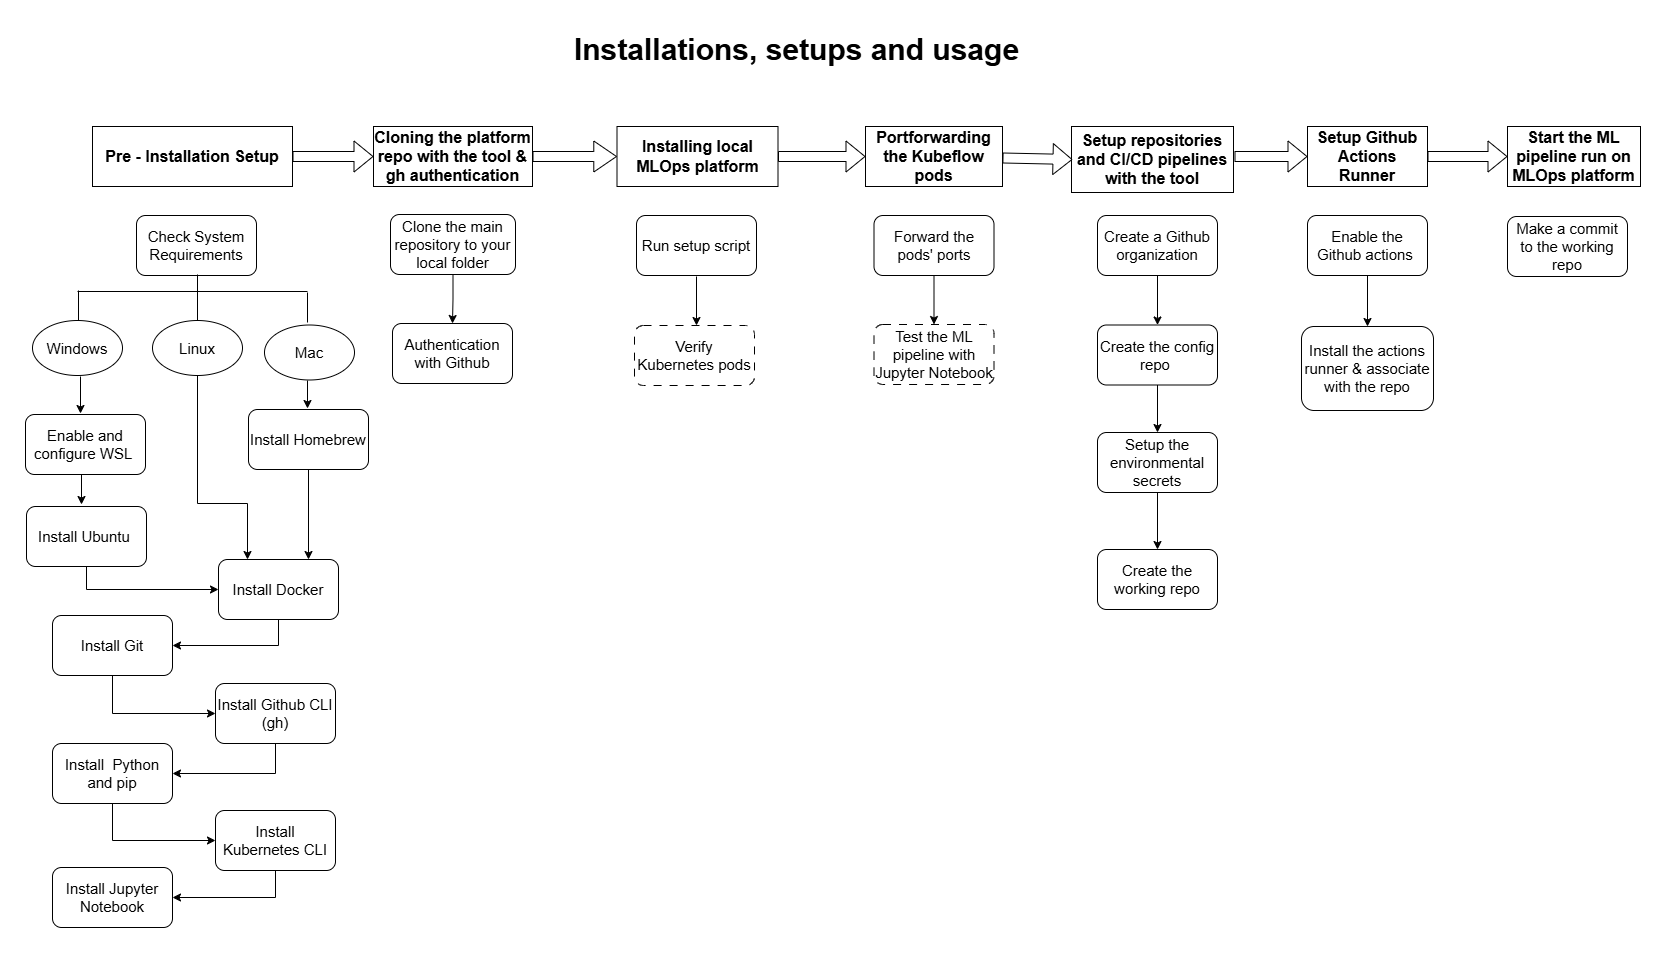

The diagram above was exported from draw.io. Its source (the exported page's mxGraphModel, read from the mxfile embedded in the PNG):
<mxGraphModel dx="1723" dy="687" grid="0" gridSize="10" guides="1" tooltips="1" connect="1" arrows="1" fold="1" page="1" pageScale="1" pageWidth="1654" pageHeight="1169" background="none" math="0" shadow="0">
  <root>
    <mxCell id="0" />
    <mxCell id="1" parent="0" />
    <mxCell id="pV_ENtJMJlO4xu-01SIK-55" value="&lt;font&gt;Check System Requirements&lt;/font&gt;" style="rounded=1;whiteSpace=wrap;html=1;fontSize=15;" parent="1" vertex="1">
      <mxGeometry x="129" y="236" width="120" height="60" as="geometry" />
    </mxCell>
    <mxCell id="pV_ENtJMJlO4xu-01SIK-56" value="&lt;span data-teams=&quot;true&quot;&gt;&lt;b&gt;&lt;font style=&quot;font-size: 30px;&quot;&gt;Installations, setups and usage&lt;/font&gt;&lt;/b&gt;&lt;/span&gt;" style="text;html=1;align=center;verticalAlign=middle;resizable=0;points=[];autosize=1;strokeColor=none;fillColor=none;" parent="1" vertex="1">
      <mxGeometry x="557" y="46" width="463" height="48" as="geometry" />
    </mxCell>
    <mxCell id="k2T-g_htHbja577PyHqE-17" style="edgeStyle=orthogonalEdgeStyle;rounded=0;orthogonalLoop=1;jettySize=auto;html=1;exitX=0.5;exitY=1;exitDx=0;exitDy=0;" parent="1" edge="1">
      <mxGeometry relative="1" as="geometry">
        <mxPoint x="74" y="488" as="sourcePoint" />
        <mxPoint x="74" y="525" as="targetPoint" />
      </mxGeometry>
    </mxCell>
    <mxCell id="pV_ENtJMJlO4xu-01SIK-57" value="&lt;font&gt;Enable and configure WSL&amp;nbsp;&lt;/font&gt;" style="rounded=1;whiteSpace=wrap;html=1;fontSize=15;" parent="1" vertex="1">
      <mxGeometry x="18" y="435" width="120" height="60" as="geometry" />
    </mxCell>
    <mxCell id="k2T-g_htHbja577PyHqE-21" style="edgeStyle=orthogonalEdgeStyle;rounded=0;orthogonalLoop=1;jettySize=auto;html=1;exitX=0.5;exitY=1;exitDx=0;exitDy=0;entryX=0;entryY=0.5;entryDx=0;entryDy=0;" parent="1" source="pV_ENtJMJlO4xu-01SIK-58" target="pV_ENtJMJlO4xu-01SIK-59" edge="1">
      <mxGeometry relative="1" as="geometry" />
    </mxCell>
    <mxCell id="pV_ENtJMJlO4xu-01SIK-58" value="Install Ubuntu&amp;nbsp;" style="rounded=1;whiteSpace=wrap;html=1;fontSize=15;" parent="1" vertex="1">
      <mxGeometry x="19" y="527" width="120" height="60" as="geometry" />
    </mxCell>
    <mxCell id="pV_ENtJMJlO4xu-01SIK-112" style="edgeStyle=orthogonalEdgeStyle;rounded=0;orthogonalLoop=1;jettySize=auto;html=1;exitX=0.5;exitY=1;exitDx=0;exitDy=0;fontSize=15;" parent="1" source="pV_ENtJMJlO4xu-01SIK-59" target="pV_ENtJMJlO4xu-01SIK-60" edge="1">
      <mxGeometry relative="1" as="geometry" />
    </mxCell>
    <mxCell id="pV_ENtJMJlO4xu-01SIK-59" value="Install Docker" style="rounded=1;whiteSpace=wrap;html=1;fontSize=15;" parent="1" vertex="1">
      <mxGeometry x="211" y="580" width="120" height="60" as="geometry" />
    </mxCell>
    <mxCell id="pV_ENtJMJlO4xu-01SIK-113" style="edgeStyle=orthogonalEdgeStyle;rounded=0;orthogonalLoop=1;jettySize=auto;html=1;exitX=0.5;exitY=1;exitDx=0;exitDy=0;entryX=0;entryY=0.5;entryDx=0;entryDy=0;fontSize=15;" parent="1" source="pV_ENtJMJlO4xu-01SIK-60" target="pV_ENtJMJlO4xu-01SIK-61" edge="1">
      <mxGeometry relative="1" as="geometry" />
    </mxCell>
    <mxCell id="pV_ENtJMJlO4xu-01SIK-60" value="Install Git" style="rounded=1;whiteSpace=wrap;html=1;fontSize=15;" parent="1" vertex="1">
      <mxGeometry x="45" y="636" width="120" height="60" as="geometry" />
    </mxCell>
    <mxCell id="pV_ENtJMJlO4xu-01SIK-114" style="edgeStyle=orthogonalEdgeStyle;rounded=0;orthogonalLoop=1;jettySize=auto;html=1;exitX=0.5;exitY=1;exitDx=0;exitDy=0;entryX=1;entryY=0.5;entryDx=0;entryDy=0;fontSize=15;" parent="1" source="pV_ENtJMJlO4xu-01SIK-61" target="pV_ENtJMJlO4xu-01SIK-62" edge="1">
      <mxGeometry relative="1" as="geometry" />
    </mxCell>
    <mxCell id="pV_ENtJMJlO4xu-01SIK-61" value="Install Github CLI (gh)" style="rounded=1;whiteSpace=wrap;html=1;fontSize=15;" parent="1" vertex="1">
      <mxGeometry x="208" y="704" width="120" height="60" as="geometry" />
    </mxCell>
    <mxCell id="pV_ENtJMJlO4xu-01SIK-115" style="edgeStyle=orthogonalEdgeStyle;rounded=0;orthogonalLoop=1;jettySize=auto;html=1;exitX=0.5;exitY=1;exitDx=0;exitDy=0;entryX=0;entryY=0.5;entryDx=0;entryDy=0;fontSize=15;" parent="1" source="pV_ENtJMJlO4xu-01SIK-62" target="pV_ENtJMJlO4xu-01SIK-63" edge="1">
      <mxGeometry relative="1" as="geometry" />
    </mxCell>
    <mxCell id="pV_ENtJMJlO4xu-01SIK-62" value="Install&amp;nbsp; Python and pip" style="rounded=1;whiteSpace=wrap;html=1;fontSize=15;" parent="1" vertex="1">
      <mxGeometry x="45" y="764" width="120" height="60" as="geometry" />
    </mxCell>
    <mxCell id="9jLViu0mf0XPeVJ8ESHT-2" style="edgeStyle=orthogonalEdgeStyle;rounded=0;orthogonalLoop=1;jettySize=auto;html=1;exitX=0.5;exitY=1;exitDx=0;exitDy=0;entryX=1;entryY=0.5;entryDx=0;entryDy=0;" parent="1" source="pV_ENtJMJlO4xu-01SIK-63" target="pV_ENtJMJlO4xu-01SIK-65" edge="1">
      <mxGeometry relative="1" as="geometry" />
    </mxCell>
    <mxCell id="pV_ENtJMJlO4xu-01SIK-63" value="Install Kubernetes CLI" style="rounded=1;whiteSpace=wrap;html=1;fontSize=15;" parent="1" vertex="1">
      <mxGeometry x="208" y="831" width="120" height="60" as="geometry" />
    </mxCell>
    <mxCell id="pV_ENtJMJlO4xu-01SIK-65" value="Install Jupyter Notebook" style="rounded=1;whiteSpace=wrap;html=1;fontSize=15;" parent="1" vertex="1">
      <mxGeometry x="45" y="888" width="120" height="60" as="geometry" />
    </mxCell>
    <mxCell id="pV_ENtJMJlO4xu-01SIK-67" value="&lt;font&gt;&lt;b&gt;Pre - Installation Setup&lt;/b&gt;&lt;/font&gt;" style="rounded=0;whiteSpace=wrap;html=1;rotation=0;fontSize=16;" parent="1" vertex="1">
      <mxGeometry x="85" y="147" width="200" height="60" as="geometry" />
    </mxCell>
    <mxCell id="pV_ENtJMJlO4xu-01SIK-118" style="edgeStyle=orthogonalEdgeStyle;rounded=0;orthogonalLoop=1;jettySize=auto;html=1;exitX=0.5;exitY=1;exitDx=0;exitDy=0;entryX=0.5;entryY=0;entryDx=0;entryDy=0;fontSize=15;" parent="1" source="pV_ENtJMJlO4xu-01SIK-68" target="pV_ENtJMJlO4xu-01SIK-69" edge="1">
      <mxGeometry relative="1" as="geometry" />
    </mxCell>
    <mxCell id="pV_ENtJMJlO4xu-01SIK-68" value="Clone the main repository to your local folder" style="rounded=1;whiteSpace=wrap;html=1;fontSize=15;" parent="1" vertex="1">
      <mxGeometry x="383" y="235" width="125" height="60" as="geometry" />
    </mxCell>
    <mxCell id="pV_ENtJMJlO4xu-01SIK-69" value="Authentication with Github" style="rounded=1;whiteSpace=wrap;html=1;fontSize=15;" parent="1" vertex="1">
      <mxGeometry x="385" y="344" width="120" height="60" as="geometry" />
    </mxCell>
    <mxCell id="pV_ENtJMJlO4xu-01SIK-71" value="Run setup script" style="rounded=1;whiteSpace=wrap;html=1;fontSize=15;" parent="1" vertex="1">
      <mxGeometry x="629" y="236" width="120" height="60" as="geometry" />
    </mxCell>
    <mxCell id="pV_ENtJMJlO4xu-01SIK-72" value="Verify Kubernetes pods" style="rounded=1;whiteSpace=wrap;html=1;fontSize=15;dashed=1;dashPattern=8 8;" parent="1" vertex="1">
      <mxGeometry x="627" y="346" width="120" height="60" as="geometry" />
    </mxCell>
    <mxCell id="pV_ENtJMJlO4xu-01SIK-125" style="edgeStyle=orthogonalEdgeStyle;rounded=0;orthogonalLoop=1;jettySize=auto;html=1;exitX=0.5;exitY=1;exitDx=0;exitDy=0;entryX=0.5;entryY=0;entryDx=0;entryDy=0;fontSize=15;" parent="1" source="pV_ENtJMJlO4xu-01SIK-73" target="pV_ENtJMJlO4xu-01SIK-74" edge="1">
      <mxGeometry relative="1" as="geometry">
        <mxPoint x="926" y="341" as="targetPoint" />
      </mxGeometry>
    </mxCell>
    <mxCell id="pV_ENtJMJlO4xu-01SIK-73" value="Forward the pods'&amp;nbsp;&lt;span style=&quot;background-color: initial;&quot;&gt;ports&lt;/span&gt;" style="rounded=1;whiteSpace=wrap;html=1;fontSize=15;" parent="1" vertex="1">
      <mxGeometry x="866.5" y="236" width="120" height="60" as="geometry" />
    </mxCell>
    <mxCell id="pV_ENtJMJlO4xu-01SIK-74" value="Test the ML pipeline with Jupyter Notebook" style="rounded=1;whiteSpace=wrap;html=1;fontSize=15;dashed=1;dashPattern=8 8;" parent="1" vertex="1">
      <mxGeometry x="866.5" y="345" width="120" height="60" as="geometry" />
    </mxCell>
    <mxCell id="pV_ENtJMJlO4xu-01SIK-78" value="&lt;font&gt;&lt;b&gt;Installing local MLOps platform&lt;/b&gt;&lt;/font&gt;" style="rounded=0;whiteSpace=wrap;html=1;rotation=0;fontSize=16;" parent="1" vertex="1">
      <mxGeometry x="609.5" y="147" width="161" height="60" as="geometry" />
    </mxCell>
    <mxCell id="pV_ENtJMJlO4xu-01SIK-80" value="&lt;b&gt;&lt;font&gt;Portforwarding the Kubeflow pods&lt;/font&gt;&lt;/b&gt;" style="rounded=0;whiteSpace=wrap;html=1;rotation=0;fontSize=16;" parent="1" vertex="1">
      <mxGeometry x="858" y="147" width="137" height="60" as="geometry" />
    </mxCell>
    <mxCell id="pV_ENtJMJlO4xu-01SIK-84" style="edgeStyle=orthogonalEdgeStyle;rounded=0;orthogonalLoop=1;jettySize=auto;html=1;exitX=0.5;exitY=1;exitDx=0;exitDy=0;fontSize=15;" parent="1" edge="1">
      <mxGeometry relative="1" as="geometry">
        <mxPoint x="110" y="579.9999999999999" as="sourcePoint" />
        <mxPoint x="110" y="579.9999999999999" as="targetPoint" />
      </mxGeometry>
    </mxCell>
    <mxCell id="pV_ENtJMJlO4xu-01SIK-85" value="&lt;font&gt;&lt;b&gt;Cloning the platform repo with the tool &amp;amp; gh authentication&lt;/b&gt;&lt;/font&gt;" style="rounded=0;whiteSpace=wrap;html=1;fontSize=16;" parent="1" vertex="1">
      <mxGeometry x="366" y="147" width="159" height="60" as="geometry" />
    </mxCell>
    <mxCell id="pV_ENtJMJlO4xu-01SIK-87" value="&lt;font&gt;Setup repositories and CI/CD pipelines with the tool&lt;/font&gt;" style="rounded=0;whiteSpace=wrap;html=1;fontStyle=1;fontSize=16;" parent="1" vertex="1">
      <mxGeometry x="1064" y="147" width="162" height="66" as="geometry" />
    </mxCell>
    <mxCell id="pV_ENtJMJlO4xu-01SIK-88" value="&lt;font&gt;Start the ML pipeline run on MLOps platform&lt;/font&gt;" style="rounded=0;whiteSpace=wrap;html=1;fontStyle=1;fontSize=16;" parent="1" vertex="1">
      <mxGeometry x="1500" y="147" width="133" height="60" as="geometry" />
    </mxCell>
    <mxCell id="pV_ENtJMJlO4xu-01SIK-89" value="&lt;font&gt;Setup Github Actions Runner&lt;/font&gt;" style="rounded=0;whiteSpace=wrap;html=1;fontStyle=1;fontSize=16;" parent="1" vertex="1">
      <mxGeometry x="1300" y="147" width="120" height="60" as="geometry" />
    </mxCell>
    <mxCell id="pV_ENtJMJlO4xu-01SIK-96" value="" style="shape=flexArrow;endArrow=classic;html=1;rounded=0;fontSize=16;" parent="1" source="pV_ENtJMJlO4xu-01SIK-67" target="pV_ENtJMJlO4xu-01SIK-85" edge="1">
      <mxGeometry width="50" height="50" relative="1" as="geometry">
        <mxPoint x="310" y="200" as="sourcePoint" />
        <mxPoint x="360" y="150" as="targetPoint" />
      </mxGeometry>
    </mxCell>
    <mxCell id="pV_ENtJMJlO4xu-01SIK-97" value="" style="shape=flexArrow;endArrow=classic;html=1;rounded=0;fontSize=16;width=10;endSize=7.24;" parent="1" source="pV_ENtJMJlO4xu-01SIK-85" target="pV_ENtJMJlO4xu-01SIK-78" edge="1">
      <mxGeometry width="50" height="50" relative="1" as="geometry">
        <mxPoint x="522" y="180" as="sourcePoint" />
        <mxPoint x="610" y="180" as="targetPoint" />
      </mxGeometry>
    </mxCell>
    <mxCell id="pV_ENtJMJlO4xu-01SIK-100" value="" style="shape=flexArrow;endArrow=classic;html=1;rounded=0;fontSize=16;" parent="1" source="pV_ENtJMJlO4xu-01SIK-78" target="pV_ENtJMJlO4xu-01SIK-80" edge="1">
      <mxGeometry width="50" height="50" relative="1" as="geometry">
        <mxPoint x="766" y="180" as="sourcePoint" />
        <mxPoint x="856" y="180" as="targetPoint" />
      </mxGeometry>
    </mxCell>
    <mxCell id="pV_ENtJMJlO4xu-01SIK-101" value="" style="shape=flexArrow;endArrow=classic;html=1;rounded=0;fontSize=16;" parent="1" source="pV_ENtJMJlO4xu-01SIK-80" edge="1">
      <mxGeometry width="50" height="50" relative="1" as="geometry">
        <mxPoint x="994" y="180" as="sourcePoint" />
        <mxPoint x="1065" y="180" as="targetPoint" />
      </mxGeometry>
    </mxCell>
    <mxCell id="pV_ENtJMJlO4xu-01SIK-102" value="" style="shape=flexArrow;endArrow=classic;html=1;rounded=0;fontStyle=1;fontSize=16;" parent="1" target="pV_ENtJMJlO4xu-01SIK-89" edge="1">
      <mxGeometry width="50" height="50" relative="1" as="geometry">
        <mxPoint x="1227" y="177" as="sourcePoint" />
        <mxPoint x="1301" y="182" as="targetPoint" />
      </mxGeometry>
    </mxCell>
    <mxCell id="pV_ENtJMJlO4xu-01SIK-103" value="" style="shape=flexArrow;endArrow=classic;html=1;rounded=0;fontStyle=1;fontSize=16;" parent="1" source="pV_ENtJMJlO4xu-01SIK-89" target="pV_ENtJMJlO4xu-01SIK-88" edge="1">
      <mxGeometry width="50" height="50" relative="1" as="geometry">
        <mxPoint x="1420" y="182" as="sourcePoint" />
        <mxPoint x="1499" y="181" as="targetPoint" />
      </mxGeometry>
    </mxCell>
    <mxCell id="k2T-g_htHbja577PyHqE-25" style="edgeStyle=orthogonalEdgeStyle;rounded=0;orthogonalLoop=1;jettySize=auto;html=1;exitX=0.5;exitY=1;exitDx=0;exitDy=0;entryX=0.75;entryY=0;entryDx=0;entryDy=0;" parent="1" source="k2T-g_htHbja577PyHqE-1" target="pV_ENtJMJlO4xu-01SIK-59" edge="1">
      <mxGeometry relative="1" as="geometry" />
    </mxCell>
    <mxCell id="k2T-g_htHbja577PyHqE-1" value="&lt;font style=&quot;font-size: 15px;&quot;&gt;Install Homebrew&lt;/font&gt;" style="rounded=1;whiteSpace=wrap;html=1;" parent="1" vertex="1">
      <mxGeometry x="241" y="430" width="120" height="60" as="geometry" />
    </mxCell>
    <mxCell id="k2T-g_htHbja577PyHqE-3" value="" style="endArrow=none;html=1;rounded=0;" parent="1" edge="1">
      <mxGeometry width="50" height="50" relative="1" as="geometry">
        <mxPoint x="71" y="341" as="sourcePoint" />
        <mxPoint x="71" y="311" as="targetPoint" />
      </mxGeometry>
    </mxCell>
    <mxCell id="k2T-g_htHbja577PyHqE-4" value="&lt;font style=&quot;font-size: 15px;&quot;&gt;Windows&lt;/font&gt;" style="ellipse;whiteSpace=wrap;html=1;" parent="1" vertex="1">
      <mxGeometry x="25" y="341" width="90" height="55" as="geometry" />
    </mxCell>
    <mxCell id="k2T-g_htHbja577PyHqE-5" value="" style="endArrow=none;html=1;rounded=0;" parent="1" edge="1">
      <mxGeometry width="50" height="50" relative="1" as="geometry">
        <mxPoint x="190" y="343" as="sourcePoint" />
        <mxPoint x="190" y="313" as="targetPoint" />
      </mxGeometry>
    </mxCell>
    <mxCell id="k2T-g_htHbja577PyHqE-6" value="" style="endArrow=none;html=1;rounded=0;" parent="1" edge="1">
      <mxGeometry width="50" height="50" relative="1" as="geometry">
        <mxPoint x="300" y="343" as="sourcePoint" />
        <mxPoint x="300" y="313" as="targetPoint" />
      </mxGeometry>
    </mxCell>
    <mxCell id="k2T-g_htHbja577PyHqE-7" value="&lt;span style=&quot;font-size: 15px;&quot;&gt;Linux&lt;/span&gt;" style="ellipse;whiteSpace=wrap;html=1;" parent="1" vertex="1">
      <mxGeometry x="145" y="341" width="90" height="55" as="geometry" />
    </mxCell>
    <mxCell id="k2T-g_htHbja577PyHqE-8" value="&lt;font style=&quot;font-size: 15px;&quot;&gt;Mac&lt;/font&gt;" style="ellipse;whiteSpace=wrap;html=1;" parent="1" vertex="1">
      <mxGeometry x="257" y="345.5" width="90" height="55" as="geometry" />
    </mxCell>
    <mxCell id="k2T-g_htHbja577PyHqE-9" value="" style="endArrow=none;html=1;rounded=0;" parent="1" edge="1">
      <mxGeometry width="50" height="50" relative="1" as="geometry">
        <mxPoint x="70" y="312" as="sourcePoint" />
        <mxPoint x="300" y="312" as="targetPoint" />
      </mxGeometry>
    </mxCell>
    <mxCell id="k2T-g_htHbja577PyHqE-10" value="" style="endArrow=none;html=1;rounded=0;" parent="1" edge="1">
      <mxGeometry width="50" height="50" relative="1" as="geometry">
        <mxPoint x="190" y="325" as="sourcePoint" />
        <mxPoint x="190" y="295" as="targetPoint" />
      </mxGeometry>
    </mxCell>
    <mxCell id="k2T-g_htHbja577PyHqE-16" style="edgeStyle=orthogonalEdgeStyle;rounded=0;orthogonalLoop=1;jettySize=auto;html=1;exitX=0.5;exitY=1;exitDx=0;exitDy=0;entryX=0.411;entryY=-0.06;entryDx=0;entryDy=0;entryPerimeter=0;" parent="1" edge="1">
      <mxGeometry relative="1" as="geometry">
        <mxPoint x="300" y="401" as="sourcePoint" />
        <mxPoint x="300" y="429" as="targetPoint" />
      </mxGeometry>
    </mxCell>
    <mxCell id="k2T-g_htHbja577PyHqE-20" style="edgeStyle=orthogonalEdgeStyle;rounded=0;orthogonalLoop=1;jettySize=auto;html=1;exitX=0.5;exitY=1;exitDx=0;exitDy=0;" parent="1" edge="1">
      <mxGeometry relative="1" as="geometry">
        <mxPoint x="73" y="397" as="sourcePoint" />
        <mxPoint x="73" y="434" as="targetPoint" />
      </mxGeometry>
    </mxCell>
    <mxCell id="k2T-g_htHbja577PyHqE-26" style="edgeStyle=orthogonalEdgeStyle;rounded=0;orthogonalLoop=1;jettySize=auto;html=1;exitX=0.5;exitY=1;exitDx=0;exitDy=0;entryX=0.25;entryY=0;entryDx=0;entryDy=0;" parent="1" source="k2T-g_htHbja577PyHqE-7" target="pV_ENtJMJlO4xu-01SIK-59" edge="1">
      <mxGeometry relative="1" as="geometry">
        <mxPoint x="220" y="580" as="targetPoint" />
        <Array as="points">
          <mxPoint x="190" y="524" />
          <mxPoint x="240" y="524" />
        </Array>
      </mxGeometry>
    </mxCell>
    <mxCell id="9jLViu0mf0XPeVJ8ESHT-1" style="edgeStyle=orthogonalEdgeStyle;rounded=0;orthogonalLoop=1;jettySize=auto;html=1;exitX=0.5;exitY=1;exitDx=0;exitDy=0;entryX=0.5;entryY=0;entryDx=0;entryDy=0;fontSize=15;" parent="1" edge="1">
      <mxGeometry relative="1" as="geometry">
        <mxPoint x="689" y="346" as="targetPoint" />
        <mxPoint x="689" y="297" as="sourcePoint" />
      </mxGeometry>
    </mxCell>
    <mxCell id="9jLViu0mf0XPeVJ8ESHT-11" style="edgeStyle=orthogonalEdgeStyle;rounded=0;orthogonalLoop=1;jettySize=auto;html=1;exitX=0.5;exitY=1;exitDx=0;exitDy=0;" parent="1" source="9jLViu0mf0XPeVJ8ESHT-3" target="9jLViu0mf0XPeVJ8ESHT-4" edge="1">
      <mxGeometry relative="1" as="geometry">
        <mxPoint x="1149.4285714285716" y="450" as="targetPoint" />
      </mxGeometry>
    </mxCell>
    <mxCell id="9jLViu0mf0XPeVJ8ESHT-3" value="&lt;font style=&quot;font-size: 15px;&quot;&gt;Create the config repo&amp;nbsp;&lt;/font&gt;" style="rounded=1;whiteSpace=wrap;html=1;" parent="1" vertex="1">
      <mxGeometry x="1090" y="345.5" width="120" height="60" as="geometry" />
    </mxCell>
    <mxCell id="9jLViu0mf0XPeVJ8ESHT-13" style="edgeStyle=orthogonalEdgeStyle;rounded=0;orthogonalLoop=1;jettySize=auto;html=1;exitX=0.5;exitY=1;exitDx=0;exitDy=0;entryX=0.5;entryY=0;entryDx=0;entryDy=0;" parent="1" source="9jLViu0mf0XPeVJ8ESHT-4" target="9jLViu0mf0XPeVJ8ESHT-6" edge="1">
      <mxGeometry relative="1" as="geometry" />
    </mxCell>
    <mxCell id="9jLViu0mf0XPeVJ8ESHT-4" value="&lt;font style=&quot;font-size: 15px;&quot;&gt;Setup the environmental secrets&lt;/font&gt;" style="rounded=1;whiteSpace=wrap;html=1;" parent="1" vertex="1">
      <mxGeometry x="1090" y="453" width="120" height="60" as="geometry" />
    </mxCell>
    <mxCell id="9jLViu0mf0XPeVJ8ESHT-10" style="edgeStyle=orthogonalEdgeStyle;rounded=0;orthogonalLoop=1;jettySize=auto;html=1;exitX=0.5;exitY=1;exitDx=0;exitDy=0;entryX=0.5;entryY=0;entryDx=0;entryDy=0;" parent="1" source="9jLViu0mf0XPeVJ8ESHT-5" target="9jLViu0mf0XPeVJ8ESHT-3" edge="1">
      <mxGeometry relative="1" as="geometry" />
    </mxCell>
    <mxCell id="9jLViu0mf0XPeVJ8ESHT-5" value="&lt;font style=&quot;font-size: 15px;&quot;&gt;Create a Github organization&lt;/font&gt;" style="rounded=1;whiteSpace=wrap;html=1;" parent="1" vertex="1">
      <mxGeometry x="1090" y="236" width="120" height="60" as="geometry" />
    </mxCell>
    <mxCell id="9jLViu0mf0XPeVJ8ESHT-6" value="&lt;font style=&quot;font-size: 15px;&quot;&gt;Create the working repo&lt;/font&gt;" style="rounded=1;whiteSpace=wrap;html=1;" parent="1" vertex="1">
      <mxGeometry x="1090" y="570" width="120" height="60" as="geometry" />
    </mxCell>
    <mxCell id="9jLViu0mf0XPeVJ8ESHT-14" style="edgeStyle=orthogonalEdgeStyle;rounded=0;orthogonalLoop=1;jettySize=auto;html=1;exitX=0.5;exitY=1;exitDx=0;exitDy=0;entryX=0.5;entryY=0;entryDx=0;entryDy=0;" parent="1" source="9jLViu0mf0XPeVJ8ESHT-7" target="9jLViu0mf0XPeVJ8ESHT-8" edge="1">
      <mxGeometry relative="1" as="geometry" />
    </mxCell>
    <mxCell id="9jLViu0mf0XPeVJ8ESHT-7" value="&lt;font style=&quot;font-size: 15px;&quot;&gt;Enable the Github actions&amp;nbsp;&lt;/font&gt;" style="rounded=1;whiteSpace=wrap;html=1;" parent="1" vertex="1">
      <mxGeometry x="1300" y="236" width="120" height="60" as="geometry" />
    </mxCell>
    <mxCell id="9jLViu0mf0XPeVJ8ESHT-8" value="&lt;font style=&quot;font-size: 15px;&quot;&gt;Install the actions runner &amp;amp; associate with the repo&lt;/font&gt;" style="rounded=1;whiteSpace=wrap;html=1;" parent="1" vertex="1">
      <mxGeometry x="1294" y="347" width="132" height="84" as="geometry" />
    </mxCell>
    <mxCell id="9jLViu0mf0XPeVJ8ESHT-9" value="&lt;font style=&quot;font-size: 15px;&quot;&gt;Make a commit to the working repo&lt;/font&gt;" style="rounded=1;whiteSpace=wrap;html=1;" parent="1" vertex="1">
      <mxGeometry x="1500" y="237" width="120" height="60" as="geometry" />
    </mxCell>
  </root>
</mxGraphModel>